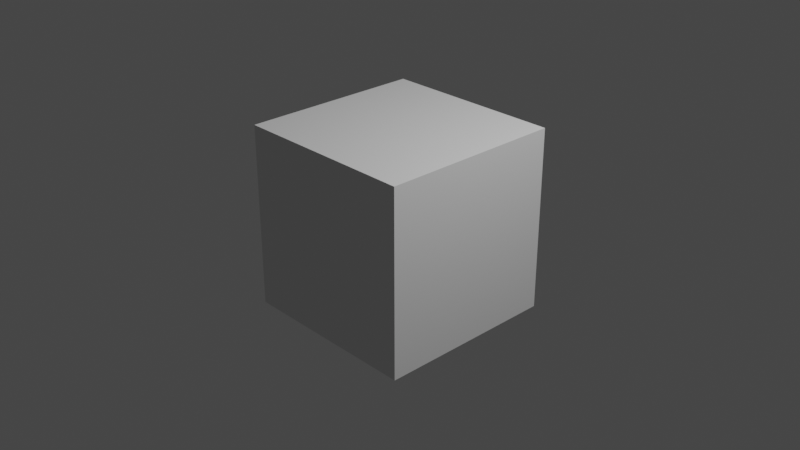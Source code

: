 # Source: run.blend  (saved by Blender 4.0.36; exported with 4.5.12 LTS)
import bpy
from mathutils import Matrix  # noqa: F401  (used for matrix-valued properties, if any)

bpy.ops.wm.read_factory_settings(use_empty=True)
scene = bpy.context.scene
scene.name = 'Scene'

# ---- collections
col_collection = bpy.data.collections.new('Collection'); scene.collection.children.link(col_collection)

# ---- world
world_world = bpy.data.worlds.new('World'); scene.world = world_world
world_world.use_nodes = True; world_world.node_tree.nodes.clear()
_N = world_world.node_tree.nodes; _L = world_world.node_tree.links
n0 = _N.new('ShaderNodeOutputWorld'); n0.name = 'World Output'; n0.location = (300, 300)
n1 = _N.new('ShaderNodeBackground'); n1.name = 'Background'; n1.location = (10, 300)
n1.inputs[0].default_value = (0.05088, 0.05088, 0.05088, 1.0)
_L.new(n1.outputs[0], n0.inputs[0])
n0.is_active_output = True
world_world.color = (0.05088, 0.05088, 0.05088)
world_world.use_sun_shadow = False
world_world.sun_shadow_jitter_overblur = 0.0

# ---- cameras
cam_camera = bpy.data.cameras.new('Camera')
cam_camera.clip_end = 100.0
cam_camera.ortho_scale = 7.314

# ---- lights
light_light = bpy.data.lights.new('Light', 'POINT')
light_light.transmission_factor = 0.0
light_light.use_soft_falloff = False
light_light.energy = 1000.0
light_light.shadow_soft_size = 0.1
light_light.shadow_maximum_resolution = 0.006
light_light.use_absolute_resolution = True

# ---- meshes
me_cube = bpy.data.meshes.new('Cube')
me_cube.from_pydata([(-1.0, -1.0, -1.0), (-1.0, -1.0, 1.0), (-1.0, 1.0, -1.0), (-1.0, 1.0, 1.0), (1.0, -1.0, -1.0), (1.0, -1.0, 1.0), (1.0, 1.0, -1.0), (1.0, 1.0, 1.0), (0.2416, -1.0, 0.0542), (0.02599, -1.0, 0.2184), (1.0, -1.0, 0.5811), (-1.0, -1.0, -0.1635), (1.0, 1.0, -0.06166)], [], [(0, 11, 1, 3, 2), (2, 3, 7, 12, 6), (4, 10, 9, 8, 0), (2, 6, 4, 0), (5, 10, 12, 7), (5, 7, 3, 1), (0, 8, 9, 11), (12, 10, 4, 6), (9, 10, 5, 1), (11, 9, 1)])
_uv = me_cube.uv_layers.new(name='UVMap')
_uv.uv.foreach_set('vector', [0.375, 0.0, 0.4796, 0.0, 0.625, 0.0, 0.625, 0.25, 0.375, 0.25, 0.375, 0.25, 0.625, 0.25, 0.625, 0.5, 0.4923, 0.5, 0.375, 0.5, 0.375, 0.75, 0.5726, 0.75, 0.5273, 0.8718, 0.5068, 0.8448, 0.375, 1.0, 0.125, 0.5, 0.375, 0.5, 0.375, 0.75, 0.125, 0.75, 0.625, 0.75, 0.5726, 0.75, 0.4923, 0.5, 0.625, 0.5, 0.625, 0.75, 0.625, 0.5, 0.875, 0.5, 0.875, 0.75, 0.375, 1.0, 0.5068, 0.8448, 0.5273, 0.8718, 0.4796, 1.0, 0.4923, 0.5, 0.5726, 0.75, 0.375, 0.75, 0.375, 0.5, 0.5273, 0.8718, 0.5726, 0.75, 0.625, 0.75, 0.625, 1.0, 0.4796, 1.0, 0.5273, 0.8718, 0.625, 1.0])
me_cube.use_remesh_fix_poles = True
me_cube.use_remesh_preserve_attributes = False
me_cube.use_mirror_vertex_groups = False
me_cube.update()

# ---- objects
ob_light = bpy.data.objects.new('Light', light_light)
ob_camera = bpy.data.objects.new('Camera', cam_camera)
ob_cube = bpy.data.objects.new('Cube', me_cube)

# ---- transforms, parenting, visibility, modifiers, constraints
ob_light.location = (4.076, 1.005, 5.904)
ob_light.rotation_euler = (0.6503, 0.05522, 1.866)
ob_light.lock_rotations_4d = False
ob_light.empty_display_type = 'ARROWS'
ob_light.color = (0.0, 0.0, 0.0, 0.0)
ob_light.lineart.crease_threshold = 0.0
ob_camera.location = (7.359, -6.926, 4.958)
ob_camera.rotation_euler = (1.109, 0.0, 0.8149)
ob_camera.lock_rotations_4d = False
ob_camera.empty_display_type = 'ARROWS'
ob_camera.color = (0.0, 0.0, 0.0, 0.0)
ob_camera.display_type = 'WIRE'
ob_camera.lineart.crease_threshold = 0.0
ob_cube.location = (0.0, 0.0, 0.0)
ob_cube.lineart.crease_threshold = 0.0

# ---- collection membership
col_collection.objects.link(ob_light)
col_collection.objects.link(ob_camera)
col_collection.objects.link(ob_cube)

# ---- scene / render settings (as saved in the file)
scene.camera = ob_camera
scene.frame_start = 1; scene.frame_end = 250; scene.frame_set(1)
scene.render.engine = 'BLENDER_EEVEE_NEXT'
scene.cycles.use_denoising = False
scene.cycles.samples = 128
scene.cycles.sampling_pattern = 'TABULATED_SOBOL'
scene.cycles.use_adaptive_sampling = False
scene.cycles.use_light_tree = False
scene.view_settings.view_transform = 'Filmic'
bpy.context.view_layer.update()
